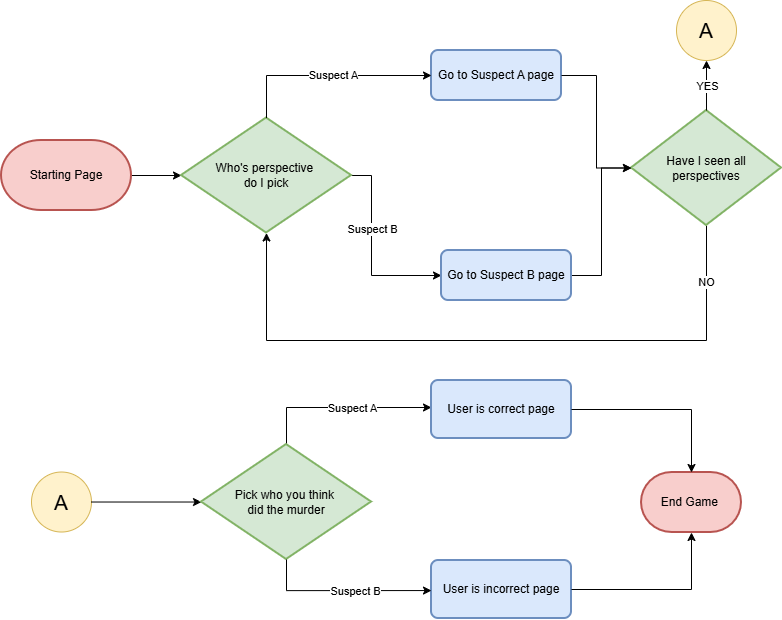

The diagram above was exported from draw.io. Its source (the exported page's mxGraphModel, read from the mxfile embedded in the PNG):
<mxGraphModel dx="1303" dy="659" grid="1" gridSize="10" guides="1" tooltips="1" connect="1" arrows="1" fold="1" page="1" pageScale="1" pageWidth="850" pageHeight="1100" math="0" shadow="0">
  <root>
    <mxCell id="0" />
    <mxCell id="1" parent="0" />
    <mxCell id="Kf4Vv6A8aOYZaOgE81Do-3" edge="1" parent="1" source="Kf4Vv6A8aOYZaOgE81Do-1" style="edgeStyle=orthogonalEdgeStyle;rounded=0;orthogonalLoop=1;jettySize=auto;html=1;" target="Kf4Vv6A8aOYZaOgE81Do-2">
      <mxGeometry relative="1" as="geometry" />
    </mxCell>
    <mxCell id="Kf4Vv6A8aOYZaOgE81Do-1" parent="1" style="strokeWidth=2;html=1;shape=mxgraph.flowchart.terminator;whiteSpace=wrap;fillColor=#f8cecc;strokeColor=#b85450;" value="Starting Page" vertex="1">
      <mxGeometry height="70" width="130" x="20" y="290" as="geometry" />
    </mxCell>
    <mxCell id="Kf4Vv6A8aOYZaOgE81Do-15" edge="1" parent="1" source="Kf4Vv6A8aOYZaOgE81Do-2" style="edgeStyle=orthogonalEdgeStyle;rounded=0;orthogonalLoop=1;jettySize=auto;html=1;entryX=0;entryY=0.5;entryDx=0;entryDy=0;" target="Kf4Vv6A8aOYZaOgE81Do-13">
      <mxGeometry relative="1" as="geometry">
        <Array as="points">
          <mxPoint x="390" y="325" />
          <mxPoint x="390" y="425" />
        </Array>
      </mxGeometry>
    </mxCell>
    <mxCell id="Kf4Vv6A8aOYZaOgE81Do-22" connectable="0" parent="Kf4Vv6A8aOYZaOgE81Do-15" style="edgeLabel;html=1;align=center;verticalAlign=middle;resizable=0;points=[];" value="Suspect B" vertex="1">
      <mxGeometry relative="1" x="-0.2274" as="geometry">
        <mxPoint as="offset" />
      </mxGeometry>
    </mxCell>
    <mxCell id="Kf4Vv6A8aOYZaOgE81Do-2" parent="1" style="strokeWidth=2;html=1;shape=mxgraph.flowchart.decision;whiteSpace=wrap;fillColor=#d5e8d4;strokeColor=#82b366;" value="Who's perspective&amp;nbsp;&lt;div&gt;do I pick&lt;/div&gt;" vertex="1">
      <mxGeometry height="115" width="170" x="200" y="267.5" as="geometry" />
    </mxCell>
    <mxCell id="Kf4Vv6A8aOYZaOgE81Do-6" parent="1" style="rounded=1;whiteSpace=wrap;html=1;absoluteArcSize=1;arcSize=14;strokeWidth=2;fillColor=#dae8fc;strokeColor=#6c8ebf;" value="Go to Suspect A page" vertex="1">
      <mxGeometry height="50" width="130" x="450" y="200" as="geometry" />
    </mxCell>
    <mxCell id="Kf4Vv6A8aOYZaOgE81Do-7" edge="1" parent="1" source="Kf4Vv6A8aOYZaOgE81Do-2" style="edgeStyle=orthogonalEdgeStyle;rounded=0;orthogonalLoop=1;jettySize=auto;html=1;entryX=0;entryY=0.5;entryDx=0;entryDy=0;" target="Kf4Vv6A8aOYZaOgE81Do-6">
      <mxGeometry relative="1" as="geometry">
        <Array as="points">
          <mxPoint x="285" y="225" />
        </Array>
        <mxPoint x="410" y="180" as="targetPoint" />
      </mxGeometry>
    </mxCell>
    <mxCell id="Kf4Vv6A8aOYZaOgE81Do-23" connectable="0" parent="Kf4Vv6A8aOYZaOgE81Do-7" style="edgeLabel;html=1;align=center;verticalAlign=middle;resizable=0;points=[];" value="Suspect A" vertex="1">
      <mxGeometry relative="1" x="0.0496" y="1" as="geometry">
        <mxPoint as="offset" />
      </mxGeometry>
    </mxCell>
    <mxCell id="Kf4Vv6A8aOYZaOgE81Do-18" edge="1" parent="1" source="Kf4Vv6A8aOYZaOgE81Do-13" style="edgeStyle=orthogonalEdgeStyle;rounded=0;orthogonalLoop=1;jettySize=auto;html=1;entryX=0;entryY=0.5;entryDx=0;entryDy=0;entryPerimeter=0;" target="Kf4Vv6A8aOYZaOgE81Do-16">
      <mxGeometry relative="1" as="geometry" />
    </mxCell>
    <mxCell id="Kf4Vv6A8aOYZaOgE81Do-13" parent="1" style="rounded=1;whiteSpace=wrap;html=1;absoluteArcSize=1;arcSize=14;strokeWidth=2;fillColor=#dae8fc;strokeColor=#6c8ebf;" value="Go to Suspect B page" vertex="1">
      <mxGeometry height="50" width="130" x="460" y="400" as="geometry" />
    </mxCell>
    <mxCell id="Kf4Vv6A8aOYZaOgE81Do-24" edge="1" parent="1" source="Kf4Vv6A8aOYZaOgE81Do-16" style="edgeStyle=orthogonalEdgeStyle;rounded=0;orthogonalLoop=1;jettySize=auto;html=1;entryX=0.5;entryY=1;entryDx=0;entryDy=0;entryPerimeter=0;" target="Kf4Vv6A8aOYZaOgE81Do-2">
      <mxGeometry relative="1" as="geometry">
        <Array as="points">
          <mxPoint x="725" y="490" />
          <mxPoint x="285" y="490" />
        </Array>
        <mxPoint x="690" y="750.800048828125" as="targetPoint" />
      </mxGeometry>
    </mxCell>
    <mxCell id="Kf4Vv6A8aOYZaOgE81Do-31" connectable="0" parent="Kf4Vv6A8aOYZaOgE81Do-24" style="edgeLabel;html=1;align=center;verticalAlign=middle;resizable=0;points=[];" value="NO" vertex="1">
      <mxGeometry relative="1" x="-0.8285" y="-1" as="geometry">
        <mxPoint as="offset" />
      </mxGeometry>
    </mxCell>
    <mxCell id="Kf4Vv6A8aOYZaOgE81Do-16" parent="1" style="strokeWidth=2;html=1;shape=mxgraph.flowchart.decision;whiteSpace=wrap;fillColor=#d5e8d4;strokeColor=#82b366;" value="Have I seen all perspectives" vertex="1">
      <mxGeometry height="115" width="150" x="650" y="260" as="geometry" />
    </mxCell>
    <mxCell id="Kf4Vv6A8aOYZaOgE81Do-17" edge="1" parent="1" source="Kf4Vv6A8aOYZaOgE81Do-6" style="edgeStyle=orthogonalEdgeStyle;rounded=0;orthogonalLoop=1;jettySize=auto;html=1;entryX=0;entryY=0.5;entryDx=0;entryDy=0;entryPerimeter=0;" target="Kf4Vv6A8aOYZaOgE81Do-16">
      <mxGeometry relative="1" as="geometry" />
    </mxCell>
    <mxCell id="Kf4Vv6A8aOYZaOgE81Do-32" parent="1" style="verticalLabelPosition=bottom;verticalAlign=top;html=1;shape=mxgraph.flowchart.on-page_reference;fillColor=#fff2cc;strokeColor=#d6b656;" value="" vertex="1">
      <mxGeometry height="60" width="60" x="695" y="150" as="geometry" />
    </mxCell>
    <mxCell id="Kf4Vv6A8aOYZaOgE81Do-33" edge="1" parent="1" source="Kf4Vv6A8aOYZaOgE81Do-16" style="edgeStyle=orthogonalEdgeStyle;rounded=0;orthogonalLoop=1;jettySize=auto;html=1;exitX=0.5;exitY=0;exitDx=0;exitDy=0;exitPerimeter=0;entryX=0.5;entryY=1;entryDx=0;entryDy=0;entryPerimeter=0;" target="Kf4Vv6A8aOYZaOgE81Do-32">
      <mxGeometry relative="1" as="geometry" />
    </mxCell>
    <mxCell id="Kf4Vv6A8aOYZaOgE81Do-37" connectable="0" parent="Kf4Vv6A8aOYZaOgE81Do-33" style="edgeLabel;html=1;align=center;verticalAlign=middle;resizable=0;points=[];" value="YES" vertex="1">
      <mxGeometry relative="1" x="0.008" as="geometry">
        <mxPoint as="offset" />
      </mxGeometry>
    </mxCell>
    <mxCell id="Kf4Vv6A8aOYZaOgE81Do-34" parent="1" style="text;html=1;whiteSpace=wrap;strokeColor=none;fillColor=none;align=center;verticalAlign=middle;rounded=0;" value="&lt;font style=&quot;font-size: 21px;&quot;&gt;A&lt;/font&gt;" vertex="1">
      <mxGeometry height="30" width="60" x="695" y="165" as="geometry" />
    </mxCell>
    <mxCell id="Kf4Vv6A8aOYZaOgE81Do-35" parent="1" style="verticalLabelPosition=bottom;verticalAlign=top;html=1;shape=mxgraph.flowchart.on-page_reference;fillColor=#fff2cc;strokeColor=#d6b656;" value="" vertex="1">
      <mxGeometry height="60" width="60" x="50" y="621.52" as="geometry" />
    </mxCell>
    <mxCell id="Kf4Vv6A8aOYZaOgE81Do-38" edge="1" parent="1" source="Kf4Vv6A8aOYZaOgE81Do-36" style="edgeStyle=orthogonalEdgeStyle;rounded=0;orthogonalLoop=1;jettySize=auto;html=1;">
      <mxGeometry relative="1" as="geometry">
        <mxPoint x="220" y="651.52" as="targetPoint" />
      </mxGeometry>
    </mxCell>
    <mxCell id="Kf4Vv6A8aOYZaOgE81Do-36" parent="1" style="text;html=1;whiteSpace=wrap;strokeColor=none;fillColor=none;align=center;verticalAlign=middle;rounded=0;" value="&lt;font style=&quot;font-size: 21px;&quot;&gt;A&lt;/font&gt;" vertex="1">
      <mxGeometry height="30" width="60" x="50" y="636.52" as="geometry" />
    </mxCell>
    <mxCell id="Kf4Vv6A8aOYZaOgE81Do-43" edge="1" parent="1" source="Kf4Vv6A8aOYZaOgE81Do-40" style="edgeStyle=orthogonalEdgeStyle;rounded=0;orthogonalLoop=1;jettySize=auto;html=1;">
      <mxGeometry relative="1" as="geometry">
        <Array as="points">
          <mxPoint x="305" y="557" />
        </Array>
        <mxPoint x="450" y="557" as="targetPoint" />
      </mxGeometry>
    </mxCell>
    <mxCell id="Kf4Vv6A8aOYZaOgE81Do-44" connectable="0" parent="Kf4Vv6A8aOYZaOgE81Do-43" style="edgeLabel;html=1;align=center;verticalAlign=middle;resizable=0;points=[];" value="Suspect A" vertex="1">
      <mxGeometry relative="1" x="0.1181" as="geometry">
        <mxPoint x="1" as="offset" />
      </mxGeometry>
    </mxCell>
    <mxCell id="Kf4Vv6A8aOYZaOgE81Do-40" parent="1" style="strokeWidth=2;html=1;shape=mxgraph.flowchart.decision;whiteSpace=wrap;fillColor=#d5e8d4;strokeColor=#82b366;" value="Pick who you think&amp;nbsp;&lt;div&gt;did the murder&lt;/div&gt;" vertex="1">
      <mxGeometry height="115" width="170" x="220" y="594.02" as="geometry" />
    </mxCell>
    <mxCell id="Kf4Vv6A8aOYZaOgE81Do-45" parent="1" style="rounded=1;whiteSpace=wrap;html=1;absoluteArcSize=1;arcSize=14;strokeWidth=2;fillColor=#dae8fc;strokeColor=#6c8ebf;" value="User is correct page" vertex="1">
      <mxGeometry height="58" width="140" x="450" y="530" as="geometry" />
    </mxCell>
    <mxCell id="Kf4Vv6A8aOYZaOgE81Do-46" parent="1" style="rounded=1;whiteSpace=wrap;html=1;absoluteArcSize=1;arcSize=14;strokeWidth=2;fillColor=#dae8fc;strokeColor=#6c8ebf;" value="User is incorrect page" vertex="1">
      <mxGeometry height="58" width="140" x="450" y="710" as="geometry" />
    </mxCell>
    <mxCell id="Kf4Vv6A8aOYZaOgE81Do-47" edge="1" parent="1" source="Kf4Vv6A8aOYZaOgE81Do-40" style="edgeStyle=orthogonalEdgeStyle;rounded=0;orthogonalLoop=1;jettySize=auto;html=1;exitX=0.5;exitY=1;exitDx=0;exitDy=0;exitPerimeter=0;">
      <mxGeometry relative="1" as="geometry">
        <Array as="points">
          <mxPoint x="305" y="740" />
        </Array>
        <mxPoint x="305" y="777.06" as="sourcePoint" />
        <mxPoint x="450" y="740.06" as="targetPoint" />
      </mxGeometry>
    </mxCell>
    <mxCell id="Kf4Vv6A8aOYZaOgE81Do-48" connectable="0" parent="Kf4Vv6A8aOYZaOgE81Do-47" style="edgeLabel;html=1;align=center;verticalAlign=middle;resizable=0;points=[];" value="Suspect B" vertex="1">
      <mxGeometry relative="1" x="0.1181" as="geometry">
        <mxPoint x="1" as="offset" />
      </mxGeometry>
    </mxCell>
    <mxCell id="Kf4Vv6A8aOYZaOgE81Do-49" parent="1" style="strokeWidth=2;html=1;shape=mxgraph.flowchart.terminator;whiteSpace=wrap;fillColor=#f8cecc;strokeColor=#b85450;" value="End Game&amp;nbsp;" vertex="1">
      <mxGeometry height="60" width="100" x="660" y="622" as="geometry" />
    </mxCell>
    <mxCell id="Kf4Vv6A8aOYZaOgE81Do-50" edge="1" parent="1" source="Kf4Vv6A8aOYZaOgE81Do-45" style="edgeStyle=orthogonalEdgeStyle;rounded=0;orthogonalLoop=1;jettySize=auto;html=1;entryX=0.5;entryY=0;entryDx=0;entryDy=0;entryPerimeter=0;" target="Kf4Vv6A8aOYZaOgE81Do-49">
      <mxGeometry relative="1" as="geometry" />
    </mxCell>
    <mxCell id="Kf4Vv6A8aOYZaOgE81Do-51" edge="1" parent="1" source="Kf4Vv6A8aOYZaOgE81Do-46" style="edgeStyle=orthogonalEdgeStyle;rounded=0;orthogonalLoop=1;jettySize=auto;html=1;entryX=0.5;entryY=1;entryDx=0;entryDy=0;entryPerimeter=0;" target="Kf4Vv6A8aOYZaOgE81Do-49">
      <mxGeometry relative="1" as="geometry" />
    </mxCell>
  </root>
</mxGraphModel>